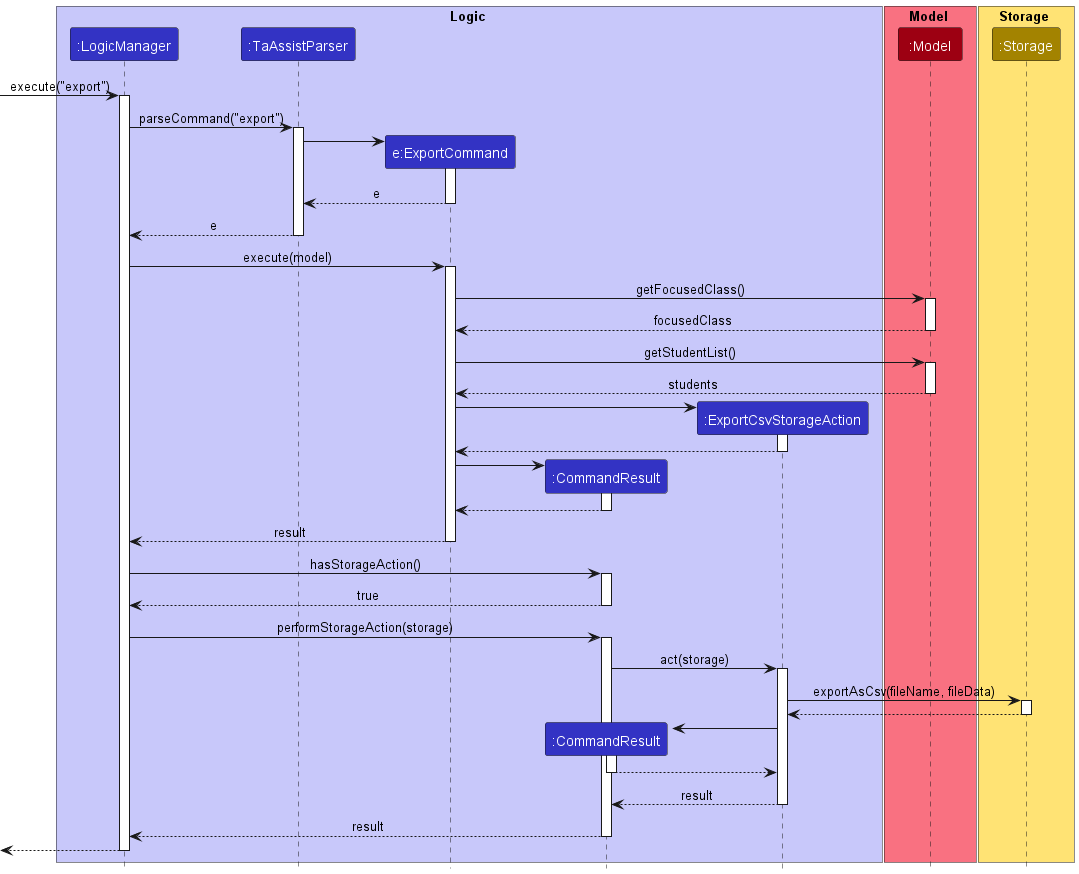

The diagram above was rendered by PlantUML. Its source (embedded in the PNG):
@startuml
!include style.puml

box Logic LOGIC_COLOR_T1
participant ":LogicManager" as LogicManager LOGIC_COLOR
participant ":TaAssistParser" as TaAssistParser LOGIC_COLOR
participant "e:ExportCommand" as ExportCommand LOGIC_COLOR
participant ":CommandResult" as CommandResult LOGIC_COLOR
participant ":ExportCsvStorageAction" as ExportCsvStorageAction LOGIC_COLOR
end box

box Model MODEL_COLOR_T1
participant ":Model" as Model MODEL_COLOR
end box

box Storage STORAGE_COLOR_T1
participant ":Storage" as Storage STORAGE_COLOR
end box

[-> LogicManager : execute("export")
activate LogicManager

LogicManager -> TaAssistParser : parseCommand("export")
activate TaAssistParser

create ExportCommand
TaAssistParser -> ExportCommand
activate ExportCommand

ExportCommand --> TaAssistParser : e
deactivate ExportCommand

TaAssistParser --> LogicManager : e
deactivate TaAssistParser

LogicManager -> ExportCommand : execute(model)
activate ExportCommand

ExportCommand -> Model : getFocusedClass()
activate Model

Model --> ExportCommand : focusedClass
deactivate Model

ExportCommand -> Model : getStudentList()
activate Model

Model --> ExportCommand : students
deactivate Model

create ExportCsvStorageAction
ExportCommand -> ExportCsvStorageAction
activate ExportCsvStorageAction

ExportCsvStorageAction --> ExportCommand
deactivate ExportCsvStorageAction

create CommandResult
ExportCommand -> CommandResult
activate CommandResult

CommandResult --> ExportCommand
deactivate CommandResult

ExportCommand --> LogicManager : result
deactivate ExportCommand

LogicManager -> CommandResult : hasStorageAction()
activate CommandResult

CommandResult --> LogicManager : true
deactivate CommandResult

LogicManager -> CommandResult : performStorageAction(storage)
activate CommandResult

CommandResult -> ExportCsvStorageAction : act(storage)
activate ExportCsvStorageAction

ExportCsvStorageAction -> Storage : exportAsCsv(fileName, fileData)
activate Storage

Storage --> ExportCsvStorageAction
deactivate Storage

create CommandResult
ExportCsvStorageAction -> CommandResult
activate CommandResult

CommandResult --> ExportCsvStorageAction
deactivate CommandResult

ExportCsvStorageAction --> CommandResult : result
deactivate ExportCsvStorageAction

CommandResult --> LogicManager : result
deactivate CommandResult

[<--LogicManager
deactivate LogicManager
@enduml